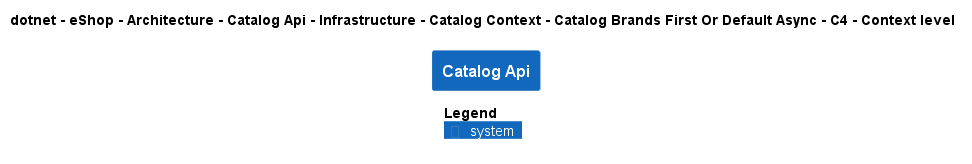

The diagram above was rendered by PlantUML. Its source (embedded in the PNG):
@startuml
!pragma layout smetana
!include ..\..\..\..\..\..\..\..\..\..\..\.c4s\C4_Context.puml

AddElementTag("c4interflow:lifecycle:new", $bgColor=green, $fontColor=#ffffff, $borderColor=green, $shadowing="False")
AddElementTag("c4interflow:lifecycle:changed", $bgColor=orange, $fontColor=#ffffff, $borderColor=orange, $shadowing="False")
AddElementTag("c4interflow:lifecycle:removed", $bgColor=red, $fontColor=#ffffff, $borderColor=red, $shadowing="False")

AddRelTag("c4interflow:lifecycle:new", $textColor=green, $lineColor=green)
AddRelTag("c4interflow:lifecycle:changed", $textColor=orange, $lineColor=orange)
AddRelTag("c4interflow:lifecycle:removed", $textColor=red, $lineColor=red)

SHOW_PERSON_PORTRAIT()
LAYOUT_TOP_DOWN()

skinparam linetype polyline

title dotnet - eShop - Architecture - Catalog Api - Infrastructure - Catalog Context - Catalog Brands First Or Default Async - C4 - Context level

System(dotnet.eShop.Architecture.SoftwareSystems.CatalogApi, "Catalog Api", "")



SHOW_LEGEND()
@enduml